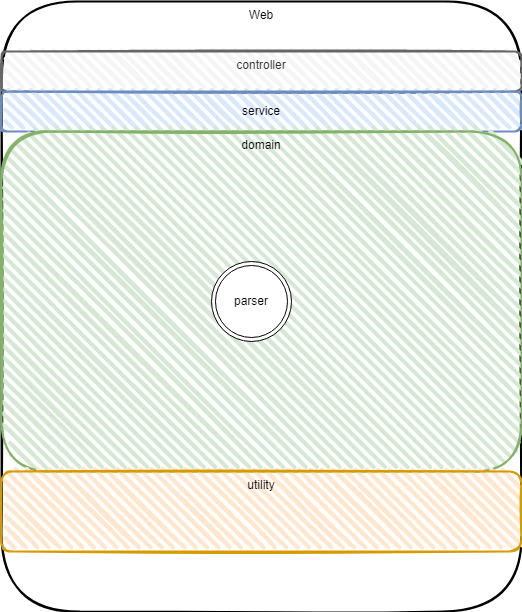

The diagram above was exported from draw.io. Its source (the exported page's mxGraphModel, read from the mxfile embedded in the PNG):
<mxGraphModel dx="1194" dy="744" grid="1" gridSize="10" guides="1" tooltips="1" connect="1" arrows="1" fold="1" page="1" pageScale="1" pageWidth="827" pageHeight="1169" math="0" shadow="0">
  <root>
    <mxCell id="0" />
    <mxCell id="1" parent="0" />
    <mxCell id="YRVx2uhMKLCBHykGVoR9-2" value="Web" style="rounded=1;whiteSpace=wrap;html=1;strokeWidth=2;fillWeight=4;hachureGap=8;hachureAngle=45;sketch=1;verticalAlign=top;" vertex="1" parent="1">
      <mxGeometry x="230" y="80" width="520" height="610" as="geometry" />
    </mxCell>
    <mxCell id="YRVx2uhMKLCBHykGVoR9-3" value="controller" style="rounded=1;whiteSpace=wrap;html=1;strokeWidth=2;fillWeight=4;hachureGap=8;hachureAngle=45;fillColor=#f5f5f5;sketch=1;fontColor=#333333;strokeColor=#666666;verticalAlign=top;align=center;" vertex="1" parent="1">
      <mxGeometry x="230" y="130" width="520" height="40" as="geometry" />
    </mxCell>
    <mxCell id="YRVx2uhMKLCBHykGVoR9-4" value="service" style="rounded=1;whiteSpace=wrap;html=1;strokeWidth=2;fillWeight=4;hachureGap=8;hachureAngle=45;fillColor=#dae8fc;sketch=1;strokeColor=#6c8ebf;" vertex="1" parent="1">
      <mxGeometry x="230" y="170" width="520" height="40" as="geometry" />
    </mxCell>
    <mxCell id="YRVx2uhMKLCBHykGVoR9-5" value="domain" style="rounded=1;whiteSpace=wrap;html=1;strokeWidth=2;fillWeight=4;hachureGap=8;hachureAngle=45;fillColor=#d5e8d4;sketch=1;strokeColor=#82b366;verticalAlign=top;" vertex="1" parent="1">
      <mxGeometry x="230" y="210" width="520" height="340" as="geometry" />
    </mxCell>
    <mxCell id="YRVx2uhMKLCBHykGVoR9-6" value="utility" style="rounded=1;whiteSpace=wrap;html=1;strokeWidth=2;fillWeight=4;hachureGap=8;hachureAngle=45;fillColor=#ffe6cc;sketch=1;strokeColor=#d79b00;verticalAlign=top;" vertex="1" parent="1">
      <mxGeometry x="230" y="550" width="520" height="80" as="geometry" />
    </mxCell>
    <mxCell id="YRVx2uhMKLCBHykGVoR9-7" value="parser" style="ellipse;shape=doubleEllipse;whiteSpace=wrap;html=1;aspect=fixed;" vertex="1" parent="1">
      <mxGeometry x="440" y="340" width="80" height="80" as="geometry" />
    </mxCell>
  </root>
</mxGraphModel>